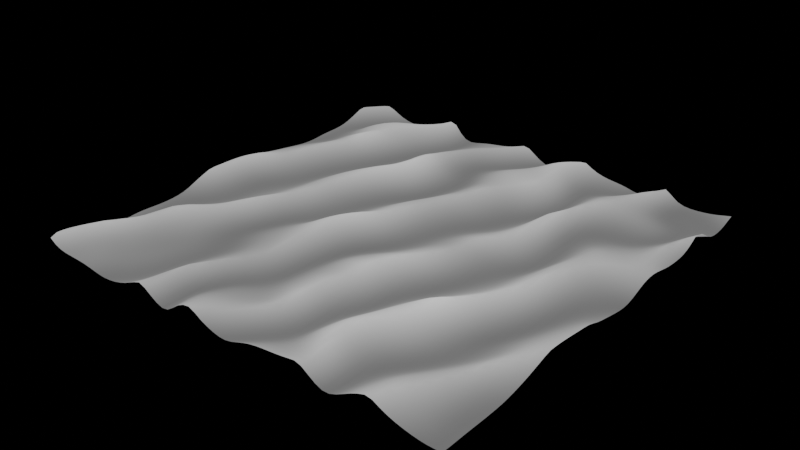 # Source: desert_surrealism.blend  (saved by Blender 4.3.32; exported with 4.5.12 LTS)
import bpy
from mathutils import Matrix  # noqa: F401  (used for matrix-valued properties, if any)

bpy.ops.wm.read_factory_settings(use_empty=True)
scene = bpy.context.scene
scene.name = 'SandTesting'

# ---- materials (node trees are filled in below, after node groups)
mat_heightmap = bpy.data.materials.new('Heightmap')

# ---- node groups
ng_sand_heightmap = bpy.data.node_groups.new('Sand Heightmap', 'GeometryNodeTree')
_s = ng_sand_heightmap.interface.new_socket(name='Height', in_out='OUTPUT', socket_type='NodeSocketFloat')
_s = ng_sand_heightmap.interface.new_socket(name='Position', in_out='INPUT', socket_type='NodeSocketVector')
_s.min_value = -1e+04
_s.max_value = 1e+04
_N = ng_sand_heightmap.nodes; _L = ng_sand_heightmap.links
n0 = _N.new('NodeGroupOutput'); n0.name = 'Group Output'; n0.location = (1280, 0)
n1 = _N.new('NodeGroupInput'); n1.name = 'Group Input'; n1.location = (-1260, 60)
n2 = _N.new('ShaderNodeMath'); n2.name = 'Math'; n2.location = (350, -40)
n2.operation = 'SINE'
n3 = _N.new('ShaderNodeSeparateXYZ'); n3.name = 'Separate XYZ'; n3.location = (30, -40)
n4 = _N.new('ShaderNodeMath'); n4.name = 'Math.002'; n4.location = (990, -40)
n4.operation = 'SUBTRACT'
n4.inputs[0].default_value = 1.0
n5 = _N.new('ShaderNodeMath'); n5.name = 'Math.003'; n5.location = (510, -40)
n5.inputs[1].default_value = 1.0
n6 = _N.new('ShaderNodeMath'); n6.name = 'Math.004'; n6.location = (670, -40)
n6.operation = 'MULTIPLY'
n7 = _N.new('ShaderNodeMath'); n7.name = 'Math.005'; n7.location = (830, -40)
n7.operation = 'POWER'
n7.inputs[1].default_value = 0.6
n8 = _N.new('ShaderNodeMath'); n8.name = 'Math.006'; n8.location = (1150, -40)
n9 = _N.new('ShaderNodeMath'); n9.name = 'Math.007'; n9.location = (990, -200)
n9.operation = 'MULTIPLY'
n9.inputs[1].default_value = 0.2
n10 = _N.new('ShaderNodeMath'); n10.name = 'Math.008'; n10.location = (190, -40)
n10.operation = 'MULTIPLY'
n10.inputs[1].default_value = 2.0
n11 = _N.new('ShaderNodeMath'); n11.name = 'Math.001'; n11.location = (510, -220)
n11.operation = 'SINE'
n12 = _N.new('ShaderNodeMath'); n12.name = 'Math.009'; n12.location = (350, -220)
n12.operation = 'SUBTRACT'
n12.inputs[1].default_value = 1.571
n13 = _N.new('NodeFrame'); n13.name = 'Frame'; n13.location = (-320, 80)
n13.label = 'Modified Sine Base'
n13.width = 1320
n14 = _N.new('ShaderNodeMath'); n14.name = 'Math.010'; n14.location = (1080, 0)
n14.operation = 'MULTIPLY'
n15 = _N.new('ShaderNodeTexNoise'); n15.name = 'Noise Texture'; n15.location = (-160, -400)
n15.inputs[2].default_value = 0.25
n15.inputs[3].default_value = 1.6
n15.inputs[4].default_value = 0.4618
n16 = _N.new('ShaderNodeMath'); n16.name = 'Math.011'; n16.location = (20, -400)
n16.operation = 'MULTIPLY'
n16.inputs[1].default_value = 2.5
n17 = _N.new('NodeFrame'); n17.name = 'Frame.001'; n17.location = (-1060, 80)
n17.label = 'Displace Sine Base'
n17.width = 707
n18 = _N.new('NodeFrame'); n18.name = 'Frame.002'; n18.location = (-640, -380)
n18.label = 'mix between offset dune patterns'
n18.width = 150
n19 = _N.new('NodeFrame'); n19.name = 'Frame.003'; n19.location = (-640, -520)
n19.label = 'dunes can disappear for segments'
n19.width = 150
n20 = _N.new('NodeFrame'); n20.name = 'Frame.004'; n20.location = (-640, -660)
n20.label = 'sub-patterns for more detail'
n20.width = 150
n21 = _N.new('NodeFrame'); n21.name = 'Frame.005'; n21.location = (-640, -800)
n21.label = 'plant lumps'
n21.width = 150
n22 = _N.new('NodeFrame'); n22.name = 'Frame.006'; n22.location = (-640, -940)
n22.label = 'rock chunks'
n22.width = 150
n23 = _N.new('NodeFrame'); n23.name = 'Frame.007'; n23.location = (-300, -800)
n23.label = 'large scale height variation (flats vs grand dunes)'
n23.width = 150
n24 = _N.new('ShaderNodeTexNoise'); n24.name = 'Noise Texture.001'; n24.location = (57, -67)
n24.normalize = False
n24.inputs[2].default_value = 0.3
n24.inputs[3].default_value = 0.1
n24.inputs[4].default_value = 0.2939
n25 = _N.new('FunctionNodeRotateVector'); n25.name = 'Rotate Vector'; n25.location = (537, -67)
n26 = _N.new('ShaderNodeCombineXYZ'); n26.name = 'Combine XYZ'; n26.location = (377, -67)
n27 = _N.new('ShaderNodeMath'); n27.name = 'Math.012'; n27.location = (217, -67)
n27.operation = 'MULTIPLY'
n27.inputs[1].default_value = 0.3
n28 = _N.new('NodeReroute'); n28.name = 'Reroute'; n28.location = (37, -47)
n28.width = 16
n28.socket_idname = 'NodeSocketVector'
n29 = _N.new('NodeReroute'); n29.name = 'Reroute.001'; n29.location = (517, -47)
n29.width = 16
n29.socket_idname = 'NodeSocketVector'
n30 = _N.new('NodeReroute'); n30.name = 'Reroute.002'; n30.location = (37, -187)
n30.width = 16
n30.socket_idname = 'NodeSocketVector'
n31 = _N.new('NodeFrame'); n31.name = 'Frame.008'; n31.location = (400, -240)
n31.label = 'displace along x direction as well?'
n31.width = 150
n2.parent = n13
n3.parent = n13
n4.parent = n13
n5.parent = n13
n6.parent = n13
n7.parent = n13
n8.parent = n13
n9.parent = n13
n10.parent = n13
n11.parent = n13
n12.parent = n13
n24.parent = n17
n25.parent = n17
n26.parent = n17
n27.parent = n17
n28.parent = n17
n29.parent = n17
n30.parent = n17
n31.parent = n17
_L.new(n10.outputs[0], n2.inputs[0])
_L.new(n7.outputs[0], n4.inputs[1])
_L.new(n2.outputs[0], n5.inputs[0])
_L.new(n5.outputs[0], n6.inputs[0])
_L.new(n6.outputs[0], n7.inputs[0])
_L.new(n4.outputs[0], n8.inputs[0])
_L.new(n9.outputs[0], n8.inputs[1])
_L.new(n3.outputs[0], n10.inputs[0])
_L.new(n10.outputs[0], n12.inputs[0])
_L.new(n12.outputs[0], n11.inputs[0])
_L.new(n11.outputs[0], n9.inputs[0])
_L.new(n8.outputs[0], n14.inputs[0])
_L.new(n16.outputs[0], n14.inputs[1])
_L.new(n14.outputs[0], n0.inputs[0])
_L.new(n15.outputs[0], n16.inputs[0])
_L.new(n29.outputs[0], n25.inputs[0])
_L.new(n26.outputs[0], n25.inputs[1])
_L.new(n27.outputs[0], n26.inputs[2])
_L.new(n25.outputs[0], n3.inputs[0])
_L.new(n25.outputs[0], n15.inputs[0])
_L.new(n24.outputs[0], n27.inputs[0])
_L.new(n1.outputs[0], n28.inputs[0])
_L.new(n28.outputs[0], n29.inputs[0])
_L.new(n30.outputs[0], n24.inputs[0])
_L.new(n28.outputs[0], n30.inputs[0])
n0.is_active_output = True
ng_sand_dunes = bpy.data.node_groups.new('Sand Dunes', 'GeometryNodeTree')
_s = ng_sand_dunes.interface.new_socket(name='Geometry', in_out='OUTPUT', socket_type='NodeSocketGeometry')
_s = ng_sand_dunes.interface.new_socket(name='Geometry', in_out='INPUT', socket_type='NodeSocketGeometry')
_s = ng_sand_dunes.interface.new_socket(name='Scale', in_out='INPUT', socket_type='NodeSocketFloat')
_s.default_value = 1.0
_s.min_value = -1e+04
_s.max_value = 1e+04
_s.force_non_field = True
_s = ng_sand_dunes.interface.new_socket(name='Height', in_out='INPUT', socket_type='NodeSocketFloat')
_s.default_value = 0.5
_s.min_value = -1e+04
_s.max_value = 1e+04
_s = ng_sand_dunes.interface.new_socket(name='Rotation', in_out='INPUT', socket_type='NodeSocketFloat')
_s.subtype = 'ANGLE'
_s.force_non_field = True
ng_sand_dunes.is_modifier = True
_N = ng_sand_dunes.nodes; _L = ng_sand_dunes.links
n0 = _N.new('NodeGroupInput'); n0.name = 'Group Input'; n0.location = (-920, 0)
n1 = _N.new('NodeGroupOutput'); n1.name = 'Group Output'; n1.location = (520, 0)
n2 = _N.new('GeometryNodeInputPosition'); n2.name = 'Position'; n2.location = (-920, -160)
n3 = _N.new('GeometryNodeSetPosition'); n3.name = 'Set Position'; n3.location = (40, 0)
n4 = _N.new('ShaderNodeCombineXYZ'); n4.name = 'Combine XYZ'; n4.location = (-120, -160)
n5 = _N.new('ShaderNodeVectorMath'); n5.name = 'Vector Math'; n5.location = (-760, -160)
n5.operation = 'SCALE'
n6 = _N.new('GeometryNodeGroup'); n6.name = 'Group'; n6.location = (-440, -160)
n6.node_tree = ng_sand_heightmap
n7 = _N.new('ShaderNodeMath'); n7.name = 'Math'; n7.location = (-280, -160)
n7.operation = 'MULTIPLY'
n8 = _N.new('NodeReroute'); n8.name = 'Reroute'; n8.location = (-760, 0)
n8.width = 16
n8.socket_idname = 'NodeSocketGeometry'
n9 = _N.new('NodeReroute'); n9.name = 'Reroute.001'; n9.location = (20, 0)
n9.width = 16
n9.socket_idname = 'NodeSocketGeometry'
n10 = _N.new('GeometryNodeSetShadeSmooth'); n10.name = 'Set Shade Smooth'; n10.location = (200, 0)
n11 = _N.new('FunctionNodeRotateVector'); n11.name = 'Rotate Vector'; n11.location = (-600, -160)
n12 = _N.new('ShaderNodeCombineXYZ'); n12.name = 'Combine XYZ.001'; n12.location = (-760, -20)
n13 = _N.new('GeometryNodeSetMaterial'); n13.name = 'Set Material'; n13.location = (360, 0)
n13.inputs[2].default_value = mat_heightmap
_L.new(n13.outputs[0], n1.inputs[0])
_L.new(n9.outputs[0], n3.inputs[0])
_L.new(n4.outputs[0], n3.inputs[3])
_L.new(n7.outputs[0], n4.inputs[2])
_L.new(n2.outputs[0], n5.inputs[0])
_L.new(n0.outputs[1], n5.inputs[3])
_L.new(n6.outputs[0], n7.inputs[0])
_L.new(n0.outputs[2], n7.inputs[1])
_L.new(n0.outputs[0], n8.inputs[0])
_L.new(n8.outputs[0], n9.inputs[0])
_L.new(n3.outputs[0], n10.inputs[0])
_L.new(n5.outputs[0], n11.inputs[0])
_L.new(n11.outputs[0], n6.inputs[0])
_L.new(n12.outputs[0], n11.inputs[1])
_L.new(n0.outputs[3], n12.inputs[2])
_L.new(n10.outputs[0], n13.inputs[0])
n1.is_active_output = True

# ---- material node trees
mat_heightmap.use_nodes = True; mat_heightmap.node_tree.nodes.clear()
_N = mat_heightmap.node_tree.nodes; _L = mat_heightmap.node_tree.links
n0 = _N.new('ShaderNodeOutputMaterial'); n0.name = 'Material Output'; n0.location = (380, 300)
n1 = _N.new('ShaderNodeTexCoord'); n1.name = 'Texture Coordinate'; n1.location = (-280, 300)
n2 = _N.new('ShaderNodeSeparateXYZ'); n2.name = 'Separate XYZ'; n2.location = (-120, 300)
n3 = _N.new('ShaderNodeMapRange'); n3.name = 'Map Range'; n3.location = (60, 300)
n3.inputs[1].default_value = -0.5
n3.inputs[2].default_value = 0.5
n4 = _N.new('ShaderNodeMath'); n4.name = 'Math'; n4.location = (220, 300)
n4.operation = 'POWER'
n4.inputs[1].default_value = 2.4
_L.new(n1.outputs[3], n2.inputs[0])
_L.new(n2.outputs[2], n3.inputs[0])
_L.new(n4.outputs[0], n0.inputs[0])
_L.new(n3.outputs[0], n4.inputs[0])
n0.is_active_output = True

# ---- lights
light_sun_001 = bpy.data.lights.new('Sun.001', 'SUN')
light_sun_001.energy = 6.0

# ---- meshes
me_plane_001 = bpy.data.meshes.new('Plane.001')
me_plane_001.from_pydata([(-4.0, -4.0, 0.0), (4.0, -4.0, 0.0), (-4.0, 4.0, 0.0), (4.0, 4.0, 0.0)], [], [(0, 1, 3, 2)])
_uv = me_plane_001.uv_layers.new(name='UVMap')
_uv.uv.foreach_set('vector', [0.0, 0.0, 1.0, 0.0, 1.0, 1.0, 0.0, 1.0])
me_plane_001.materials.append(mat_heightmap)
me_plane_001.update()

# ---- objects
ob_plane_001 = bpy.data.objects.new('Plane.001', me_plane_001)
ob_sun_001 = bpy.data.objects.new('Sun.001', light_sun_001)

# ---- transforms, parenting, visibility, modifiers, constraints
ob_plane_001.location = (0.0, 0.0, 0.0)
_m = ob_plane_001.modifiers.new('Subdivision', 'SUBSURF')
_m.subdivision_type = 'SIMPLE'
_m.levels = 6
_m.render_levels = 6
_m.show_only_control_edges = False
_m = ob_plane_001.modifiers.new('GeometryNodes', 'NODES')
_m.node_group = ng_sand_dunes
_gi = [s.identifier for s in ng_sand_dunes.interface.items_tree if s.item_type == 'SOCKET' and s.in_out == 'INPUT']
_m[_gi[1]] = 2.0  # Scale
_m[_gi[2]] = 0.23  # Height
_m[_gi[3]] = 0.3997  # Rotation
ob_sun_001.location = (-3.263, 0.8685, 1.55)
ob_sun_001.rotation_euler = (-0.5231, -0.9974, 0.1556)

# ---- collection membership
scene.collection.objects.link(ob_plane_001)
scene.collection.objects.link(ob_sun_001)

# ---- scene / render settings (as saved in the file)
scene.frame_start = 1; scene.frame_end = 250; scene.frame_set(1)
scene.render.engine = 'BLENDER_EEVEE_NEXT'
scene.render.image_settings.exr_codec = 'NONE'
scene.render.simplify_subdivision_render = 0
scene.render.simplify_child_particles_render = 0.0
scene.eevee.use_volume_custom_range = False
scene.eevee.use_fast_gi = False
scene.view_settings.white_balance_temperature = 0.0
scene.view_settings.white_balance_tint = 0.0
scene.view_settings.white_balance_whitepoint = (2.97, 0.5193, -0.0414)
bpy.context.view_layer.update()

# ---- added for rendering (the .blend has no active camera): camera
cam_auto = bpy.data.cameras.new('AutoCamera')
cam_auto.lens = 50.0
cam_auto.sensor_width = 36.0
cam_auto.clip_end = 1000.0
ob_auto_camera = bpy.data.objects.new('AutoCamera', cam_auto)
scene.collection.objects.link(ob_auto_camera)
ob_auto_camera.location = (10.4759, -12.571, 8.5801)
ob_auto_camera.rotation_euler = (1.09748, -7.21219e-08, 0.694738)
scene.camera = ob_auto_camera
bpy.context.view_layer.update()
